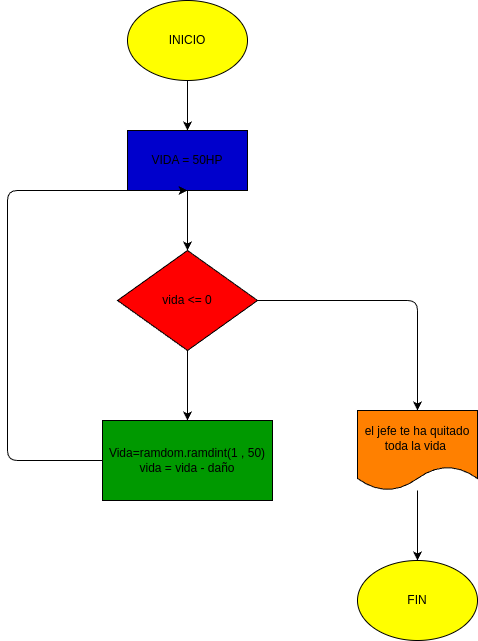

The diagram above was exported from draw.io. Its source (the exported page's mxGraphModel, read from the mxfile embedded in the PNG):
<mxGraphModel dx="713" dy="568" grid="1" gridSize="10" guides="1" tooltips="1" connect="1" arrows="1" fold="1" page="1" pageScale="1" pageWidth="850" pageHeight="1100" math="0" shadow="0">
  <root>
    <mxCell id="0" />
    <mxCell id="1" parent="0" />
    <mxCell id="2" value="INICIO" style="ellipse;whiteSpace=wrap;html=1;fillColor=#FFFF00;" vertex="1" parent="1">
      <mxGeometry x="260" y="40" width="120" height="80" as="geometry" />
    </mxCell>
    <mxCell id="7" style="edgeStyle=none;html=1;entryX=0.5;entryY=0;entryDx=0;entryDy=0;" edge="1" parent="1" source="3">
      <mxGeometry relative="1" as="geometry">
        <mxPoint x="320" y="370" as="targetPoint" />
      </mxGeometry>
    </mxCell>
    <mxCell id="8" style="edgeStyle=none;html=1;entryX=0.5;entryY=0;entryDx=0;entryDy=0;" edge="1" parent="1" source="3" target="5">
      <mxGeometry relative="1" as="geometry">
        <Array as="points">
          <mxPoint x="550" y="340" />
        </Array>
      </mxGeometry>
    </mxCell>
    <mxCell id="19" style="edgeStyle=none;html=1;entryX=0.5;entryY=0;entryDx=0;entryDy=0;" edge="1" parent="1" source="3" target="17">
      <mxGeometry relative="1" as="geometry" />
    </mxCell>
    <mxCell id="3" value="vida &amp;lt;= 0" style="rhombus;whiteSpace=wrap;html=1;fillColor=#FF0000;" vertex="1" parent="1">
      <mxGeometry x="250" y="290" width="140" height="100" as="geometry" />
    </mxCell>
    <mxCell id="20" style="edgeStyle=none;html=1;entryX=0.5;entryY=0;entryDx=0;entryDy=0;" edge="1" parent="1" source="5" target="10">
      <mxGeometry relative="1" as="geometry" />
    </mxCell>
    <mxCell id="5" value="el jefe te ha quitado toda la vida&amp;nbsp;" style="shape=document;whiteSpace=wrap;html=1;boundedLbl=1;fillColor=#FF8000;" vertex="1" parent="1">
      <mxGeometry x="490" y="450" width="120" height="80" as="geometry" />
    </mxCell>
    <mxCell id="6" style="edgeStyle=none;html=1;" edge="1" parent="1" source="2">
      <mxGeometry relative="1" as="geometry">
        <mxPoint x="320" y="170" as="targetPoint" />
      </mxGeometry>
    </mxCell>
    <mxCell id="10" value="FIN" style="ellipse;whiteSpace=wrap;html=1;fillColor=#FFFF00;" vertex="1" parent="1">
      <mxGeometry x="490" y="600" width="120" height="80" as="geometry" />
    </mxCell>
    <mxCell id="16" style="edgeStyle=none;html=1;entryX=0.5;entryY=0;entryDx=0;entryDy=0;" edge="1" parent="1" source="15" target="3">
      <mxGeometry relative="1" as="geometry" />
    </mxCell>
    <mxCell id="15" value="VIDA = 50HP" style="rounded=0;whiteSpace=wrap;html=1;fillColor=#0000CC;" vertex="1" parent="1">
      <mxGeometry x="260" y="170" width="120" height="60" as="geometry" />
    </mxCell>
    <mxCell id="18" style="edgeStyle=none;html=1;entryX=0.5;entryY=1;entryDx=0;entryDy=0;" edge="1" parent="1" source="17" target="15">
      <mxGeometry relative="1" as="geometry">
        <Array as="points">
          <mxPoint x="140" y="500" />
          <mxPoint x="140" y="230" />
        </Array>
      </mxGeometry>
    </mxCell>
    <mxCell id="17" value="Vida=ramdom.ramdint(1 , 50)&lt;div&gt;vida = vida - daño&lt;/div&gt;" style="rounded=0;whiteSpace=wrap;html=1;fillColor=#009900;" vertex="1" parent="1">
      <mxGeometry x="235" y="460" width="170" height="80" as="geometry" />
    </mxCell>
  </root>
</mxGraphModel>